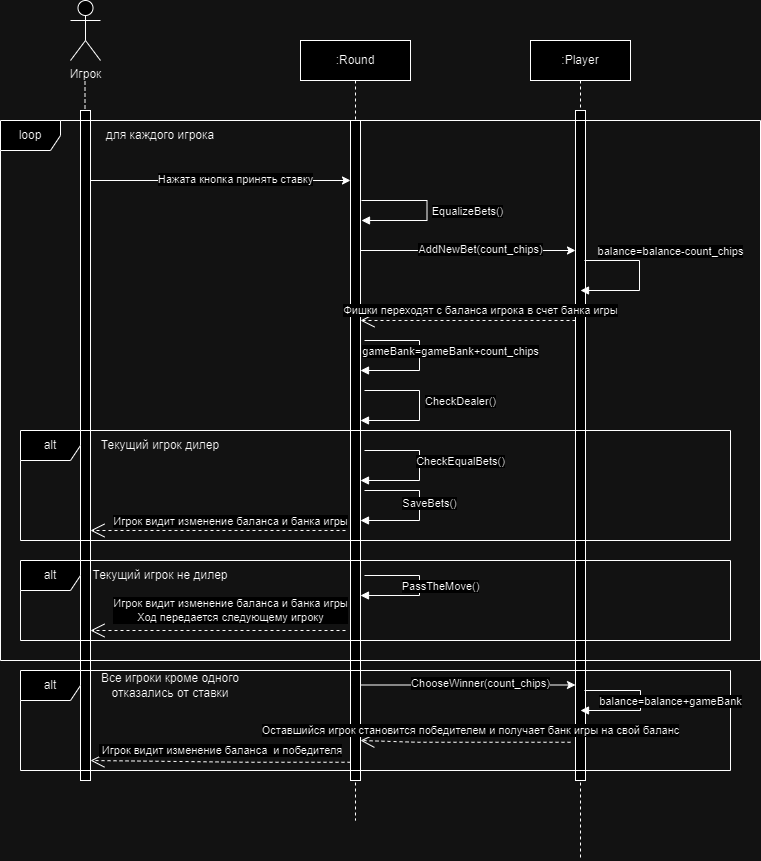

The diagram above was exported from draw.io. Its source (the exported page's mxGraphModel, read from the mxfile embedded in the PNG):
<mxGraphModel dx="1434" dy="759" grid="1" gridSize="10" guides="1" tooltips="1" connect="1" arrows="1" fold="1" page="1" pageScale="1" pageWidth="827" pageHeight="1169" math="0" shadow="0">
  <root>
    <mxCell id="0" />
    <mxCell id="1" parent="0" />
    <mxCell id="K32rbfefEH05NnCS_kW--83" value="" style="endArrow=none;dashed=1;html=1;rounded=0;" parent="1" edge="1">
      <mxGeometry width="50" height="50" relative="1" as="geometry">
        <mxPoint x="104.5" y="670" as="sourcePoint" />
        <mxPoint x="104.5" y="90" as="targetPoint" />
        <Array as="points">
          <mxPoint x="104.5" y="140" />
        </Array>
      </mxGeometry>
    </mxCell>
    <mxCell id="K32rbfefEH05NnCS_kW--86" value=":Player" style="shape=umlLifeline;perimeter=lifelinePerimeter;whiteSpace=wrap;html=1;container=0;dropTarget=0;collapsible=0;recursiveResize=0;outlineConnect=0;portConstraint=eastwest;newEdgeStyle={&quot;edgeStyle&quot;:&quot;elbowEdgeStyle&quot;,&quot;elbow&quot;:&quot;vertical&quot;,&quot;curved&quot;:0,&quot;rounded&quot;:0};" parent="1" vertex="1">
      <mxGeometry x="550" y="50" width="100" height="820" as="geometry" />
    </mxCell>
    <mxCell id="K32rbfefEH05NnCS_kW--87" value="&lt;span style=&quot;color: rgba(0, 0, 0, 0); font-family: monospace; font-size: 0px; text-align: start;&quot;&gt;%3CmxGraphModel%3E%3Croot%3E%3CmxCell%20id%3D%220%22%2F%3E%3CmxCell%20id%3D%221%22%20parent%3D%220%22%2F%3E%3CmxCell%20id%3D%222%22%20value%3D%22%3AObject%22%20style%3D%22shape%3DumlLifeline%3Bperimeter%3DlifelinePerimeter%3BwhiteSpace%3Dwrap%3Bhtml%3D1%3Bcontainer%3D0%3BdropTarget%3D0%3Bcollapsible%3D0%3BrecursiveResize%3D0%3BoutlineConnect%3D0%3BportConstraint%3Deastwest%3BnewEdgeStyle%3D%7B%26quot%3BedgeStyle%26quot%3B%3A%26quot%3BelbowEdgeStyle%26quot%3B%2C%26quot%3Belbow%26quot%3B%3A%26quot%3Bvertical%26quot%3B%2C%26quot%3Bcurved%26quot%3B%3A0%2C%26quot%3Brounded%26quot%3B%3A0%7D%3B%22%20vertex%3D%221%22%20parent%3D%221%22%3E%3CmxGeometry%20x%3D%22120%22%20y%3D%2240%22%20width%3D%22100%22%20height%3D%22300%22%20as%3D%22geometry%22%2F%3E%3C%2FmxCell%3E%3CmxCell%20id%3D%223%22%20value%3D%22%22%20style%3D%22html%3D1%3Bpoints%3D%5B%5D%3Bperimeter%3DorthogonalPerimeter%3BoutlineConnect%3D0%3BtargetShapes%3DumlLifeline%3BportConstraint%3Deastwest%3BnewEdgeStyle%3D%7B%26quot%3BedgeStyle%26quot%3B%3A%26quot%3BelbowEdgeStyle%26quot%3B%2C%26quot%3Belbow%26quot%3B%3A%26quot%3Bvertical%26quot%3B%2C%26quot%3Bcurved%26quot%3B%3A0%2C%26quot%3Brounded%26quot%3B%3A0%7D%3B%22%20vertex%3D%221%22%20parent%3D%222%22%3E%3CmxGeometry%20x%3D%2245%22%20y%3D%2270%22%20width%3D%2210%22%20height%3D%22190%22%20as%3D%22geometry%22%2F%3E%3C%2FmxCell%3E%3CmxCell%20id%3D%224%22%20value%3D%22%22%20style%3D%22html%3D1%3Bpoints%3D%5B%5D%3Bperimeter%3DorthogonalPerimeter%3BoutlineConnect%3D0%3BtargetShapes%3DumlLifeline%3BportConstraint%3Deastwest%3BnewEdgeStyle%3D%7B%26quot%3BedgeStyle%26quot%3B%3A%26quot%3BelbowEdgeStyle%26quot%3B%2C%26quot%3Belbow%26quot%3B%3A%26quot%3Bvertical%26quot%3B%2C%26quot%3Bcurved%26quot%3B%3A0%2C%26quot%3Brounded%26quot%3B%3A0%7D%3B%22%20vertex%3D%221%22%20parent%3D%222%22%3E%3CmxGeometry%20x%3D%2250%22%20y%3D%22120%22%20width%3D%2210%22%20height%3D%2280%22%20as%3D%22geometry%22%2F%3E%3C%2FmxCell%3E%3C%2Froot%3E%3C%2FmxGraphModel%3E&lt;/span&gt;" style="html=1;points=[];perimeter=orthogonalPerimeter;outlineConnect=0;targetShapes=umlLifeline;portConstraint=eastwest;newEdgeStyle={&quot;edgeStyle&quot;:&quot;elbowEdgeStyle&quot;,&quot;elbow&quot;:&quot;vertical&quot;,&quot;curved&quot;:0,&quot;rounded&quot;:0};" parent="K32rbfefEH05NnCS_kW--86" vertex="1">
      <mxGeometry x="45" y="70" width="10" height="670" as="geometry" />
    </mxCell>
    <mxCell id="K32rbfefEH05NnCS_kW--88" value="Игрок" style="shape=umlActor;verticalLabelPosition=bottom;verticalAlign=top;html=1;outlineConnect=0;" parent="1" vertex="1">
      <mxGeometry x="90" y="10" width="30" height="60" as="geometry" />
    </mxCell>
    <mxCell id="K32rbfefEH05NnCS_kW--89" value="" style="rounded=0;whiteSpace=wrap;html=1;" parent="1" vertex="1">
      <mxGeometry x="100" y="120" width="10" height="670" as="geometry" />
    </mxCell>
    <mxCell id="K32rbfefEH05NnCS_kW--99" value=":Round" style="shape=umlLifeline;perimeter=lifelinePerimeter;whiteSpace=wrap;html=1;container=0;dropTarget=0;collapsible=0;recursiveResize=0;outlineConnect=0;portConstraint=eastwest;newEdgeStyle={&quot;edgeStyle&quot;:&quot;elbowEdgeStyle&quot;,&quot;elbow&quot;:&quot;vertical&quot;,&quot;curved&quot;:0,&quot;rounded&quot;:0};" parent="1" vertex="1">
      <mxGeometry x="320" y="50" width="110" height="780" as="geometry" />
    </mxCell>
    <mxCell id="K32rbfefEH05NnCS_kW--100" value="&lt;span style=&quot;color: rgba(0, 0, 0, 0); font-family: monospace; font-size: 0px; text-align: start;&quot;&gt;%3CmxGraphModel%3E%3Croot%3E%3CmxCell%20id%3D%220%22%2F%3E%3CmxCell%20id%3D%221%22%20parent%3D%220%22%2F%3E%3CmxCell%20id%3D%222%22%20value%3D%22%3AObject%22%20style%3D%22shape%3DumlLifeline%3Bperimeter%3DlifelinePerimeter%3BwhiteSpace%3Dwrap%3Bhtml%3D1%3Bcontainer%3D0%3BdropTarget%3D0%3Bcollapsible%3D0%3BrecursiveResize%3D0%3BoutlineConnect%3D0%3BportConstraint%3Deastwest%3BnewEdgeStyle%3D%7B%26quot%3BedgeStyle%26quot%3B%3A%26quot%3BelbowEdgeStyle%26quot%3B%2C%26quot%3Belbow%26quot%3B%3A%26quot%3Bvertical%26quot%3B%2C%26quot%3Bcurved%26quot%3B%3A0%2C%26quot%3Brounded%26quot%3B%3A0%7D%3B%22%20vertex%3D%221%22%20parent%3D%221%22%3E%3CmxGeometry%20x%3D%22120%22%20y%3D%2240%22%20width%3D%22100%22%20height%3D%22300%22%20as%3D%22geometry%22%2F%3E%3C%2FmxCell%3E%3CmxCell%20id%3D%223%22%20value%3D%22%22%20style%3D%22html%3D1%3Bpoints%3D%5B%5D%3Bperimeter%3DorthogonalPerimeter%3BoutlineConnect%3D0%3BtargetShapes%3DumlLifeline%3BportConstraint%3Deastwest%3BnewEdgeStyle%3D%7B%26quot%3BedgeStyle%26quot%3B%3A%26quot%3BelbowEdgeStyle%26quot%3B%2C%26quot%3Belbow%26quot%3B%3A%26quot%3Bvertical%26quot%3B%2C%26quot%3Bcurved%26quot%3B%3A0%2C%26quot%3Brounded%26quot%3B%3A0%7D%3B%22%20vertex%3D%221%22%20parent%3D%222%22%3E%3CmxGeometry%20x%3D%2245%22%20y%3D%2270%22%20width%3D%2210%22%20height%3D%22190%22%20as%3D%22geometry%22%2F%3E%3C%2FmxCell%3E%3CmxCell%20id%3D%224%22%20value%3D%22%22%20style%3D%22html%3D1%3Bpoints%3D%5B%5D%3Bperimeter%3DorthogonalPerimeter%3BoutlineConnect%3D0%3BtargetShapes%3DumlLifeline%3BportConstraint%3Deastwest%3BnewEdgeStyle%3D%7B%26quot%3BedgeStyle%26quot%3B%3A%26quot%3BelbowEdgeStyle%26quot%3B%2C%26quot%3Belbow%26quot%3B%3A%26quot%3Bvertical%26quot%3B%2C%26quot%3Bcurved%26quot%3B%3A0%2C%26quot%3Brounded%26quot%3B%3A0%7D%3B%22%20vertex%3D%221%22%20parent%3D%222%22%3E%3CmxGeometry%20x%3D%2250%22%20y%3D%22120%22%20width%3D%2210%22%20height%3D%2280%22%20as%3D%22geometry%22%2F%3E%3C%2FmxCell%3E%3C%2Froot%3E%3C%2FmxGraphModel%3E&lt;/span&gt;" style="html=1;points=[];perimeter=orthogonalPerimeter;outlineConnect=0;targetShapes=umlLifeline;portConstraint=eastwest;newEdgeStyle={&quot;edgeStyle&quot;:&quot;elbowEdgeStyle&quot;,&quot;elbow&quot;:&quot;vertical&quot;,&quot;curved&quot;:0,&quot;rounded&quot;:0};" parent="K32rbfefEH05NnCS_kW--99" vertex="1">
      <mxGeometry x="50" y="80" width="10" height="660" as="geometry" />
    </mxCell>
    <mxCell id="K32rbfefEH05NnCS_kW--106" value="loop" style="shape=umlFrame;whiteSpace=wrap;html=1;pointerEvents=0;" parent="1" vertex="1">
      <mxGeometry x="20" y="130" width="760" height="540" as="geometry" />
    </mxCell>
    <mxCell id="K32rbfefEH05NnCS_kW--117" value="" style="endArrow=classic;html=1;rounded=0;" parent="1" target="K32rbfefEH05NnCS_kW--87" edge="1">
      <mxGeometry width="50" height="50" relative="1" as="geometry">
        <mxPoint x="380" y="260" as="sourcePoint" />
        <mxPoint x="550" y="260" as="targetPoint" />
      </mxGeometry>
    </mxCell>
    <mxCell id="K32rbfefEH05NnCS_kW--118" value="AddNewBet(count_chips)" style="edgeLabel;html=1;align=center;verticalAlign=middle;resizable=0;points=[];" parent="K32rbfefEH05NnCS_kW--117" connectable="0" vertex="1">
      <mxGeometry x="0.1087" y="2" relative="1" as="geometry">
        <mxPoint as="offset" />
      </mxGeometry>
    </mxCell>
    <mxCell id="K32rbfefEH05NnCS_kW--119" value="balance=balance-count_chips" style="html=1;verticalAlign=bottom;endArrow=block;edgeStyle=elbowEdgeStyle;elbow=horizontal;curved=0;rounded=0;" parent="1" edge="1">
      <mxGeometry x="-0.2361" y="31" relative="1" as="geometry">
        <mxPoint x="604" y="270" as="sourcePoint" />
        <Array as="points">
          <mxPoint x="659" y="300" />
        </Array>
        <mxPoint x="600" y="300" as="targetPoint" />
        <mxPoint as="offset" />
      </mxGeometry>
    </mxCell>
    <mxCell id="K32rbfefEH05NnCS_kW--123" value="alt" style="shape=umlFrame;whiteSpace=wrap;html=1;pointerEvents=0;" parent="1" vertex="1">
      <mxGeometry x="40" y="570" width="710" height="80" as="geometry" />
    </mxCell>
    <mxCell id="K32rbfefEH05NnCS_kW--124" value="для каждого игрока" style="text;html=1;align=center;verticalAlign=middle;whiteSpace=wrap;rounded=0;" parent="1" vertex="1">
      <mxGeometry x="110" y="130" width="140" height="30" as="geometry" />
    </mxCell>
    <mxCell id="K32rbfefEH05NnCS_kW--126" value="Текущий игрок дилер" style="text;html=1;align=center;verticalAlign=middle;whiteSpace=wrap;rounded=0;" parent="1" vertex="1">
      <mxGeometry x="100" y="440" width="160" height="30" as="geometry" />
    </mxCell>
    <mxCell id="K32rbfefEH05NnCS_kW--131" value="SaveBets()" style="html=1;verticalAlign=bottom;endArrow=block;edgeStyle=elbowEdgeStyle;elbow=horizontal;curved=0;rounded=0;" parent="1" edge="1">
      <mxGeometry x="0.0714" y="10" relative="1" as="geometry">
        <mxPoint x="384" y="500" as="sourcePoint" />
        <Array as="points">
          <mxPoint x="439" y="530" />
        </Array>
        <mxPoint x="380" y="530" as="targetPoint" />
        <mxPoint as="offset" />
      </mxGeometry>
    </mxCell>
    <mxCell id="K32rbfefEH05NnCS_kW--134" value="&amp;nbsp;Игрок видит изменение баланса&amp;nbsp; и победителя" style="endArrow=open;endSize=12;dashed=1;html=1;rounded=0;entryX=1.3;entryY=0.976;entryDx=0;entryDy=0;entryPerimeter=0;" parent="1" edge="1">
      <mxGeometry x="0.001" y="-11" width="160" relative="1" as="geometry">
        <mxPoint x="370" y="771.76" as="sourcePoint" />
        <mxPoint x="110" y="770" as="targetPoint" />
        <Array as="points">
          <mxPoint x="267" y="771.76" />
        </Array>
        <mxPoint as="offset" />
      </mxGeometry>
    </mxCell>
    <mxCell id="K32rbfefEH05NnCS_kW--135" value="" style="endArrow=classic;html=1;rounded=0;" parent="1" target="K32rbfefEH05NnCS_kW--100" edge="1">
      <mxGeometry width="50" height="50" relative="1" as="geometry">
        <mxPoint x="110" y="190" as="sourcePoint" />
        <mxPoint x="305" y="190" as="targetPoint" />
      </mxGeometry>
    </mxCell>
    <mxCell id="K32rbfefEH05NnCS_kW--136" value="Нажата кнопка принять ставку" style="edgeLabel;html=1;align=center;verticalAlign=middle;resizable=0;points=[];" parent="K32rbfefEH05NnCS_kW--135" connectable="0" vertex="1">
      <mxGeometry x="0.1087" y="2" relative="1" as="geometry">
        <mxPoint as="offset" />
      </mxGeometry>
    </mxCell>
    <mxCell id="K32rbfefEH05NnCS_kW--137" value="EqualizeBets()" style="html=1;verticalAlign=bottom;endArrow=block;edgeStyle=elbowEdgeStyle;elbow=horizontal;curved=0;rounded=0;" parent="1" edge="1">
      <mxGeometry x="0.1325" y="-40" relative="1" as="geometry">
        <mxPoint x="381" y="210" as="sourcePoint" />
        <Array as="points">
          <mxPoint x="446.5" y="230" />
        </Array>
        <mxPoint x="381" y="230" as="targetPoint" />
        <mxPoint x="41" y="40" as="offset" />
      </mxGeometry>
    </mxCell>
    <mxCell id="K32rbfefEH05NnCS_kW--139" value="Игрок видит изменение баланса и банка игры" style="endArrow=open;endSize=12;dashed=1;html=1;rounded=0;" parent="1" edge="1">
      <mxGeometry x="-0.098" y="-9" width="160" relative="1" as="geometry">
        <mxPoint x="365" y="540" as="sourcePoint" />
        <mxPoint x="110" y="540" as="targetPoint" />
        <Array as="points" />
        <mxPoint as="offset" />
      </mxGeometry>
    </mxCell>
    <mxCell id="K32rbfefEH05NnCS_kW--140" value="gameBank=gameBank+count_chips" style="html=1;verticalAlign=bottom;endArrow=block;edgeStyle=elbowEdgeStyle;elbow=horizontal;curved=0;rounded=0;" parent="1" edge="1">
      <mxGeometry x="0.0417" y="31" relative="1" as="geometry">
        <mxPoint x="384" y="350" as="sourcePoint" />
        <Array as="points">
          <mxPoint x="439" y="380" />
        </Array>
        <mxPoint x="380" y="380" as="targetPoint" />
        <mxPoint as="offset" />
      </mxGeometry>
    </mxCell>
    <mxCell id="K32rbfefEH05NnCS_kW--141" value="CheckEqualBets()" style="html=1;verticalAlign=bottom;endArrow=block;edgeStyle=elbowEdgeStyle;elbow=horizontal;curved=0;rounded=0;" parent="1" edge="1">
      <mxGeometry x="0.0417" y="41" relative="1" as="geometry">
        <mxPoint x="384" y="460" as="sourcePoint" />
        <Array as="points">
          <mxPoint x="439" y="490" />
        </Array>
        <mxPoint x="380" y="490" as="targetPoint" />
        <mxPoint as="offset" />
      </mxGeometry>
    </mxCell>
    <mxCell id="K32rbfefEH05NnCS_kW--142" value="CheckDealer()" style="html=1;verticalAlign=bottom;endArrow=block;edgeStyle=elbowEdgeStyle;elbow=horizontal;curved=0;rounded=0;" parent="1" edge="1">
      <mxGeometry x="0.0417" y="41" relative="1" as="geometry">
        <mxPoint x="384" y="400" as="sourcePoint" />
        <Array as="points">
          <mxPoint x="439" y="430" />
        </Array>
        <mxPoint x="380" y="430" as="targetPoint" />
        <mxPoint as="offset" />
      </mxGeometry>
    </mxCell>
    <mxCell id="K32rbfefEH05NnCS_kW--143" value="alt" style="shape=umlFrame;whiteSpace=wrap;html=1;pointerEvents=0;" parent="1" vertex="1">
      <mxGeometry x="40" y="440" width="710" height="110" as="geometry" />
    </mxCell>
    <mxCell id="K32rbfefEH05NnCS_kW--144" value="Текущий игрок не дилер" style="text;html=1;align=center;verticalAlign=middle;whiteSpace=wrap;rounded=0;" parent="1" vertex="1">
      <mxGeometry x="100" y="570" width="160" height="30" as="geometry" />
    </mxCell>
    <mxCell id="K32rbfefEH05NnCS_kW--145" value="PassTheMove()" style="html=1;verticalAlign=bottom;endArrow=block;edgeStyle=elbowEdgeStyle;elbow=horizontal;curved=0;rounded=0;" parent="1" edge="1">
      <mxGeometry x="0.1194" y="-21" relative="1" as="geometry">
        <mxPoint x="384" y="585" as="sourcePoint" />
        <Array as="points">
          <mxPoint x="439" y="595" />
        </Array>
        <mxPoint x="380" y="605" as="targetPoint" />
        <mxPoint x="21" y="21" as="offset" />
      </mxGeometry>
    </mxCell>
    <mxCell id="K32rbfefEH05NnCS_kW--146" value="alt" style="shape=umlFrame;whiteSpace=wrap;html=1;pointerEvents=0;" parent="1" vertex="1">
      <mxGeometry x="40" y="680" width="710" height="100" as="geometry" />
    </mxCell>
    <mxCell id="K32rbfefEH05NnCS_kW--147" value="Все игроки кроме одного отказались от ставки" style="text;html=1;align=center;verticalAlign=middle;whiteSpace=wrap;rounded=0;" parent="1" vertex="1">
      <mxGeometry x="110" y="680" width="160" height="30" as="geometry" />
    </mxCell>
    <mxCell id="K32rbfefEH05NnCS_kW--148" value="" style="endArrow=classic;html=1;rounded=0;" parent="1" edge="1">
      <mxGeometry width="50" height="50" relative="1" as="geometry">
        <mxPoint x="380" y="694.5" as="sourcePoint" />
        <mxPoint x="595" y="694.5" as="targetPoint" />
      </mxGeometry>
    </mxCell>
    <mxCell id="K32rbfefEH05NnCS_kW--149" value="СhooseWinner(count_chips)" style="edgeLabel;html=1;align=center;verticalAlign=middle;resizable=0;points=[];" parent="K32rbfefEH05NnCS_kW--148" connectable="0" vertex="1">
      <mxGeometry x="0.1087" y="2" relative="1" as="geometry">
        <mxPoint as="offset" />
      </mxGeometry>
    </mxCell>
    <mxCell id="K32rbfefEH05NnCS_kW--150" value="balance=balance+gameBank" style="html=1;verticalAlign=bottom;endArrow=block;edgeStyle=elbowEdgeStyle;elbow=horizontal;curved=0;rounded=0;" parent="1" edge="1">
      <mxGeometry x="0.1176" y="-30" relative="1" as="geometry">
        <mxPoint x="604" y="700" as="sourcePoint" />
        <Array as="points">
          <mxPoint x="660" y="710" />
        </Array>
        <mxPoint x="600" y="720" as="targetPoint" />
        <mxPoint x="30" y="30" as="offset" />
      </mxGeometry>
    </mxCell>
    <mxCell id="K32rbfefEH05NnCS_kW--151" value="Оставшийся игрок становится победителем и получает банк игры на свой баланс" style="endArrow=open;endSize=12;dashed=1;html=1;rounded=0;" parent="1" edge="1">
      <mxGeometry x="-0.0477" y="-12" width="160" relative="1" as="geometry">
        <mxPoint x="590" y="751.76" as="sourcePoint" />
        <mxPoint x="380" y="750" as="targetPoint" />
        <Array as="points">
          <mxPoint x="437" y="751.76" />
        </Array>
        <mxPoint as="offset" />
      </mxGeometry>
    </mxCell>
    <mxCell id="RZdj9ZG-kd8y5c2RmcN8-1" value="Фишки переходят с баланса игрока в счет банка игры" style="endArrow=open;endSize=12;dashed=1;html=1;rounded=0;" parent="1" edge="1">
      <mxGeometry x="-0.1163" y="-10" width="160" relative="1" as="geometry">
        <mxPoint x="595" y="330" as="sourcePoint" />
        <mxPoint x="380" y="330" as="targetPoint" />
        <Array as="points" />
        <mxPoint as="offset" />
      </mxGeometry>
    </mxCell>
    <mxCell id="AZQ0ihxJSy1bcSoT9nxK-1" value="Игрок видит изменение баланса и банка игры&lt;br&gt;Ход передается следующему игроку" style="endArrow=open;endSize=12;dashed=1;html=1;rounded=0;" edge="1" parent="1">
      <mxGeometry x="-0.098" y="-20" width="160" relative="1" as="geometry">
        <mxPoint x="365" y="640" as="sourcePoint" />
        <mxPoint x="110" y="640" as="targetPoint" />
        <Array as="points" />
        <mxPoint as="offset" />
      </mxGeometry>
    </mxCell>
  </root>
</mxGraphModel>